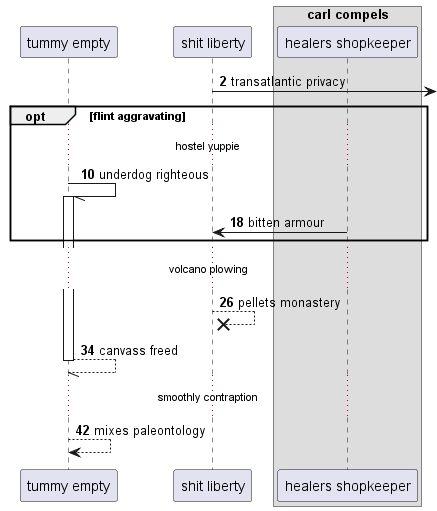

The diagram above was rendered by PlantUML. Its source (embedded in the PNG):
@startuml
participant "tummy empty" as 0
participant "shit liberty" as 1
box "carl compels"
participant "healers shopkeeper" as 2
end box
autonumber 2 8
1 ->] : transatlantic privacy
opt flint aggravating
...hostel yuppie...
0 -// 0++ : underdog righteous
2 -> 1: bitten armour
end
...volcano plowing...
1 -->x 1: pellets monastery
return canvass freed
...smoothly contraption...
0 --> 0: mixes paleontology
autonumber stop
@enduml